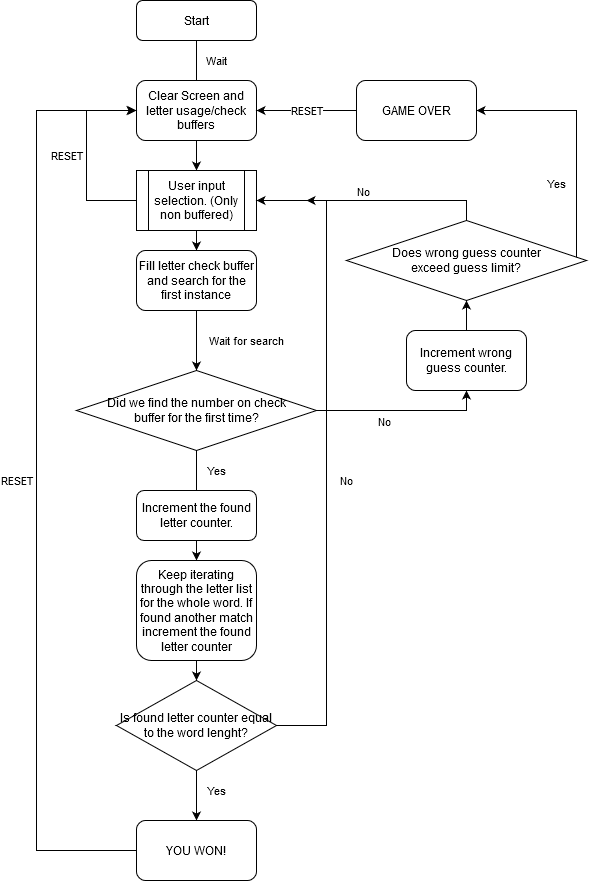

The diagram above was exported from draw.io. Its source (the exported page's mxGraphModel, read from the mxfile embedded in the PNG):
<mxGraphModel dx="1662" dy="830" grid="1" gridSize="10" guides="1" tooltips="1" connect="1" arrows="1" fold="1" page="1" pageScale="1" pageWidth="827" pageHeight="1169" math="0" shadow="0">
  <root>
    <mxCell id="WIyWlLk6GJQsqaUBKTNV-0" />
    <mxCell id="WIyWlLk6GJQsqaUBKTNV-1" parent="WIyWlLk6GJQsqaUBKTNV-0" />
    <mxCell id="WIyWlLk6GJQsqaUBKTNV-2" value="Wait" style="rounded=0;html=1;jettySize=auto;orthogonalLoop=1;fontSize=11;endArrow=block;endFill=0;endSize=8;strokeWidth=1;shadow=0;labelBackgroundColor=none;edgeStyle=orthogonalEdgeStyle;" parent="WIyWlLk6GJQsqaUBKTNV-1" source="WIyWlLk6GJQsqaUBKTNV-3" edge="1">
      <mxGeometry x="0.1429" y="28" relative="1" as="geometry">
        <mxPoint x="220" y="120" as="targetPoint" />
        <Array as="points">
          <mxPoint x="220" y="90" />
          <mxPoint x="220" y="90" />
        </Array>
        <mxPoint x="-8" y="-20" as="offset" />
      </mxGeometry>
    </mxCell>
    <mxCell id="WIyWlLk6GJQsqaUBKTNV-3" value="Start" style="rounded=1;whiteSpace=wrap;html=1;fontSize=12;glass=0;strokeWidth=1;shadow=0;" parent="WIyWlLk6GJQsqaUBKTNV-1" vertex="1">
      <mxGeometry x="160" y="10" width="120" height="40" as="geometry" />
    </mxCell>
    <mxCell id="hx4Mx2Fmzsu54Tw3Cfzl-2" style="edgeStyle=orthogonalEdgeStyle;rounded=0;orthogonalLoop=1;jettySize=auto;html=1;exitX=0.5;exitY=1;exitDx=0;exitDy=0;entryX=0.5;entryY=0;entryDx=0;entryDy=0;" parent="WIyWlLk6GJQsqaUBKTNV-1" source="hx4Mx2Fmzsu54Tw3Cfzl-0" target="hx4Mx2Fmzsu54Tw3Cfzl-16" edge="1">
      <mxGeometry relative="1" as="geometry">
        <mxPoint x="220" y="170" as="targetPoint" />
      </mxGeometry>
    </mxCell>
    <mxCell id="hx4Mx2Fmzsu54Tw3Cfzl-0" value="Clear Screen and letter usage/check buffers" style="rounded=1;whiteSpace=wrap;html=1;" parent="WIyWlLk6GJQsqaUBKTNV-1" vertex="1">
      <mxGeometry x="160" y="90" width="120" height="60" as="geometry" />
    </mxCell>
    <mxCell id="hx4Mx2Fmzsu54Tw3Cfzl-17" value="RESET" style="edgeStyle=orthogonalEdgeStyle;rounded=0;orthogonalLoop=1;jettySize=auto;html=1;exitX=0;exitY=0.5;exitDx=0;exitDy=0;entryX=0;entryY=0.5;entryDx=0;entryDy=0;" parent="WIyWlLk6GJQsqaUBKTNV-1" source="hx4Mx2Fmzsu54Tw3Cfzl-16" target="hx4Mx2Fmzsu54Tw3Cfzl-0" edge="1">
      <mxGeometry y="20" relative="1" as="geometry">
        <mxPoint as="offset" />
        <Array as="points">
          <mxPoint x="110" y="210" />
          <mxPoint x="110" y="120" />
        </Array>
      </mxGeometry>
    </mxCell>
    <mxCell id="hx4Mx2Fmzsu54Tw3Cfzl-20" value="" style="edgeStyle=orthogonalEdgeStyle;rounded=0;orthogonalLoop=1;jettySize=auto;html=1;entryX=0.5;entryY=0;entryDx=0;entryDy=0;" parent="WIyWlLk6GJQsqaUBKTNV-1" source="hx4Mx2Fmzsu54Tw3Cfzl-16" edge="1">
      <mxGeometry relative="1" as="geometry">
        <mxPoint x="220" y="260" as="targetPoint" />
      </mxGeometry>
    </mxCell>
    <mxCell id="hx4Mx2Fmzsu54Tw3Cfzl-16" value="User input selection. (Only non buffered)" style="shape=process;whiteSpace=wrap;html=1;backgroundOutline=1;" parent="WIyWlLk6GJQsqaUBKTNV-1" vertex="1">
      <mxGeometry x="160" y="180" width="120" height="60" as="geometry" />
    </mxCell>
    <mxCell id="hx4Mx2Fmzsu54Tw3Cfzl-25" value="Wait for search" style="edgeStyle=orthogonalEdgeStyle;rounded=0;orthogonalLoop=1;jettySize=auto;html=1;entryX=0.5;entryY=0;entryDx=0;entryDy=0;" parent="WIyWlLk6GJQsqaUBKTNV-1" source="hx4Mx2Fmzsu54Tw3Cfzl-23" target="hx4Mx2Fmzsu54Tw3Cfzl-26" edge="1">
      <mxGeometry y="50" relative="1" as="geometry">
        <mxPoint x="220" y="360" as="targetPoint" />
        <mxPoint as="offset" />
      </mxGeometry>
    </mxCell>
    <mxCell id="hx4Mx2Fmzsu54Tw3Cfzl-23" value="&lt;div&gt;Fill letter check buffer and search for the first instance&lt;br&gt;&lt;/div&gt;" style="rounded=1;whiteSpace=wrap;html=1;" parent="WIyWlLk6GJQsqaUBKTNV-1" vertex="1">
      <mxGeometry x="160" y="260" width="120" height="60" as="geometry" />
    </mxCell>
    <mxCell id="hx4Mx2Fmzsu54Tw3Cfzl-28" value="" style="edgeStyle=orthogonalEdgeStyle;rounded=0;orthogonalLoop=1;jettySize=auto;html=1;entryX=0.5;entryY=1;entryDx=0;entryDy=0;" parent="WIyWlLk6GJQsqaUBKTNV-1" source="hx4Mx2Fmzsu54Tw3Cfzl-26" target="hx4Mx2Fmzsu54Tw3Cfzl-30" edge="1">
      <mxGeometry relative="1" as="geometry">
        <mxPoint x="480" y="370" as="targetPoint" />
      </mxGeometry>
    </mxCell>
    <mxCell id="hx4Mx2Fmzsu54Tw3Cfzl-29" value="No" style="edgeLabel;html=1;align=center;verticalAlign=middle;resizable=0;points=[];" parent="hx4Mx2Fmzsu54Tw3Cfzl-28" vertex="1" connectable="0">
      <mxGeometry x="-0.2091" y="-2" relative="1" as="geometry">
        <mxPoint y="8" as="offset" />
      </mxGeometry>
    </mxCell>
    <mxCell id="hx4Mx2Fmzsu54Tw3Cfzl-41" value="Yes" style="edgeStyle=orthogonalEdgeStyle;rounded=0;orthogonalLoop=1;jettySize=auto;html=1;" parent="WIyWlLk6GJQsqaUBKTNV-1" source="hx4Mx2Fmzsu54Tw3Cfzl-26" edge="1">
      <mxGeometry x="-0.5" y="20" relative="1" as="geometry">
        <mxPoint x="220" y="540" as="targetPoint" />
        <mxPoint as="offset" />
      </mxGeometry>
    </mxCell>
    <mxCell id="hx4Mx2Fmzsu54Tw3Cfzl-26" value="&lt;div&gt;Did we find the number on check&lt;/div&gt;&lt;div&gt;buffer for the first time?&lt;/div&gt;" style="rhombus;whiteSpace=wrap;html=1;" parent="WIyWlLk6GJQsqaUBKTNV-1" vertex="1">
      <mxGeometry x="100" y="380" width="240" height="80" as="geometry" />
    </mxCell>
    <mxCell id="hx4Mx2Fmzsu54Tw3Cfzl-32" style="edgeStyle=orthogonalEdgeStyle;rounded=0;orthogonalLoop=1;jettySize=auto;html=1;exitX=0.5;exitY=0;exitDx=0;exitDy=0;entryX=1;entryY=0.5;entryDx=0;entryDy=0;" parent="WIyWlLk6GJQsqaUBKTNV-1" source="hx4Mx2Fmzsu54Tw3Cfzl-27" target="hx4Mx2Fmzsu54Tw3Cfzl-16" edge="1">
      <mxGeometry relative="1" as="geometry" />
    </mxCell>
    <mxCell id="hx4Mx2Fmzsu54Tw3Cfzl-33" value="No" style="edgeLabel;html=1;align=center;verticalAlign=middle;resizable=0;points=[];" parent="hx4Mx2Fmzsu54Tw3Cfzl-32" vertex="1" connectable="0">
      <mxGeometry x="-0.07" y="3" relative="1" as="geometry">
        <mxPoint x="-17" y="-13" as="offset" />
      </mxGeometry>
    </mxCell>
    <mxCell id="hx4Mx2Fmzsu54Tw3Cfzl-37" value="Yes" style="edgeStyle=orthogonalEdgeStyle;rounded=0;orthogonalLoop=1;jettySize=auto;html=1;exitX=1;exitY=0.5;exitDx=0;exitDy=0;" parent="WIyWlLk6GJQsqaUBKTNV-1" source="hx4Mx2Fmzsu54Tw3Cfzl-27" target="hx4Mx2Fmzsu54Tw3Cfzl-38" edge="1">
      <mxGeometry x="-0.3333" y="20" relative="1" as="geometry">
        <mxPoint x="440" y="120" as="targetPoint" />
        <Array as="points">
          <mxPoint x="600" y="270" />
          <mxPoint x="600" y="120" />
        </Array>
        <mxPoint as="offset" />
      </mxGeometry>
    </mxCell>
    <mxCell id="hx4Mx2Fmzsu54Tw3Cfzl-27" value="&lt;div&gt;Does wrong guess counter&lt;/div&gt;&lt;div&gt;exceed guess limit?&lt;br&gt;&lt;/div&gt;" style="rhombus;whiteSpace=wrap;html=1;" parent="WIyWlLk6GJQsqaUBKTNV-1" vertex="1">
      <mxGeometry x="370" y="230" width="240" height="80" as="geometry" />
    </mxCell>
    <mxCell id="hx4Mx2Fmzsu54Tw3Cfzl-31" value="" style="edgeStyle=orthogonalEdgeStyle;rounded=0;orthogonalLoop=1;jettySize=auto;html=1;" parent="WIyWlLk6GJQsqaUBKTNV-1" source="hx4Mx2Fmzsu54Tw3Cfzl-30" target="hx4Mx2Fmzsu54Tw3Cfzl-27" edge="1">
      <mxGeometry relative="1" as="geometry" />
    </mxCell>
    <mxCell id="hx4Mx2Fmzsu54Tw3Cfzl-30" value="Increment wrong guess counter." style="rounded=1;whiteSpace=wrap;html=1;" parent="WIyWlLk6GJQsqaUBKTNV-1" vertex="1">
      <mxGeometry x="430" y="340" width="120" height="60" as="geometry" />
    </mxCell>
    <mxCell id="hx4Mx2Fmzsu54Tw3Cfzl-39" value="RESET" style="edgeStyle=orthogonalEdgeStyle;rounded=0;orthogonalLoop=1;jettySize=auto;html=1;exitX=0;exitY=0.5;exitDx=0;exitDy=0;" parent="WIyWlLk6GJQsqaUBKTNV-1" source="hx4Mx2Fmzsu54Tw3Cfzl-38" target="hx4Mx2Fmzsu54Tw3Cfzl-0" edge="1">
      <mxGeometry relative="1" as="geometry" />
    </mxCell>
    <mxCell id="hx4Mx2Fmzsu54Tw3Cfzl-38" value="GAME OVER" style="rounded=1;whiteSpace=wrap;html=1;" parent="WIyWlLk6GJQsqaUBKTNV-1" vertex="1">
      <mxGeometry x="380" y="90" width="120" height="60" as="geometry" />
    </mxCell>
    <mxCell id="mdyXuSV2nClws9LXQP7N-4" style="edgeStyle=orthogonalEdgeStyle;rounded=0;orthogonalLoop=1;jettySize=auto;html=1;exitX=0.5;exitY=1;exitDx=0;exitDy=0;entryX=0.5;entryY=0;entryDx=0;entryDy=0;" edge="1" parent="WIyWlLk6GJQsqaUBKTNV-1" source="mdyXuSV2nClws9LXQP7N-0" target="mdyXuSV2nClws9LXQP7N-1">
      <mxGeometry relative="1" as="geometry">
        <mxPoint x="220" y="570" as="targetPoint" />
      </mxGeometry>
    </mxCell>
    <mxCell id="mdyXuSV2nClws9LXQP7N-0" value="Increment the found letter counter." style="rounded=1;whiteSpace=wrap;html=1;" vertex="1" parent="WIyWlLk6GJQsqaUBKTNV-1">
      <mxGeometry x="160" y="500" width="120" height="50" as="geometry" />
    </mxCell>
    <mxCell id="mdyXuSV2nClws9LXQP7N-6" style="edgeStyle=orthogonalEdgeStyle;rounded=0;orthogonalLoop=1;jettySize=auto;html=1;exitX=0.5;exitY=1;exitDx=0;exitDy=0;entryX=0.5;entryY=0;entryDx=0;entryDy=0;" edge="1" parent="WIyWlLk6GJQsqaUBKTNV-1" source="mdyXuSV2nClws9LXQP7N-1" target="mdyXuSV2nClws9LXQP7N-5">
      <mxGeometry relative="1" as="geometry" />
    </mxCell>
    <mxCell id="mdyXuSV2nClws9LXQP7N-1" value="Keep iterating through the letter list for the whole word. If found another match increment the found letter counter" style="rounded=1;whiteSpace=wrap;html=1;" vertex="1" parent="WIyWlLk6GJQsqaUBKTNV-1">
      <mxGeometry x="160" y="570" width="120" height="100" as="geometry" />
    </mxCell>
    <mxCell id="mdyXuSV2nClws9LXQP7N-10" value="No" style="edgeStyle=orthogonalEdgeStyle;rounded=0;orthogonalLoop=1;jettySize=auto;html=1;exitX=1;exitY=0.5;exitDx=0;exitDy=0;" edge="1" parent="WIyWlLk6GJQsqaUBKTNV-1" source="mdyXuSV2nClws9LXQP7N-5">
      <mxGeometry x="-0.0084" y="-20" relative="1" as="geometry">
        <mxPoint x="330" y="210" as="targetPoint" />
        <Array as="points">
          <mxPoint x="350" y="735" />
          <mxPoint x="350" y="210" />
        </Array>
        <mxPoint as="offset" />
      </mxGeometry>
    </mxCell>
    <mxCell id="mdyXuSV2nClws9LXQP7N-12" value="&lt;div&gt;Yes&lt;/div&gt;" style="edgeStyle=orthogonalEdgeStyle;rounded=0;orthogonalLoop=1;jettySize=auto;html=1;exitX=0.5;exitY=1;exitDx=0;exitDy=0;entryX=0.5;entryY=0;entryDx=0;entryDy=0;" edge="1" parent="WIyWlLk6GJQsqaUBKTNV-1" source="mdyXuSV2nClws9LXQP7N-5" target="mdyXuSV2nClws9LXQP7N-11">
      <mxGeometry x="-0.2" y="20" relative="1" as="geometry">
        <mxPoint as="offset" />
      </mxGeometry>
    </mxCell>
    <mxCell id="mdyXuSV2nClws9LXQP7N-5" value="Is found letter counter equal to the word lenght?" style="rhombus;whiteSpace=wrap;html=1;" vertex="1" parent="WIyWlLk6GJQsqaUBKTNV-1">
      <mxGeometry x="140" y="690" width="160" height="90" as="geometry" />
    </mxCell>
    <mxCell id="mdyXuSV2nClws9LXQP7N-14" value="&lt;div&gt;RESET&lt;/div&gt;" style="edgeStyle=orthogonalEdgeStyle;rounded=0;orthogonalLoop=1;jettySize=auto;html=1;exitX=0;exitY=0.5;exitDx=0;exitDy=0;" edge="1" parent="WIyWlLk6GJQsqaUBKTNV-1" source="mdyXuSV2nClws9LXQP7N-11">
      <mxGeometry x="0.0011" y="20" relative="1" as="geometry">
        <mxPoint x="159" y="120" as="targetPoint" />
        <Array as="points">
          <mxPoint x="60" y="860" />
          <mxPoint x="60" y="120" />
          <mxPoint x="159" y="120" />
        </Array>
        <mxPoint as="offset" />
      </mxGeometry>
    </mxCell>
    <mxCell id="mdyXuSV2nClws9LXQP7N-11" value="YOU WON!" style="rounded=1;whiteSpace=wrap;html=1;" vertex="1" parent="WIyWlLk6GJQsqaUBKTNV-1">
      <mxGeometry x="160" y="830" width="120" height="60" as="geometry" />
    </mxCell>
  </root>
</mxGraphModel>